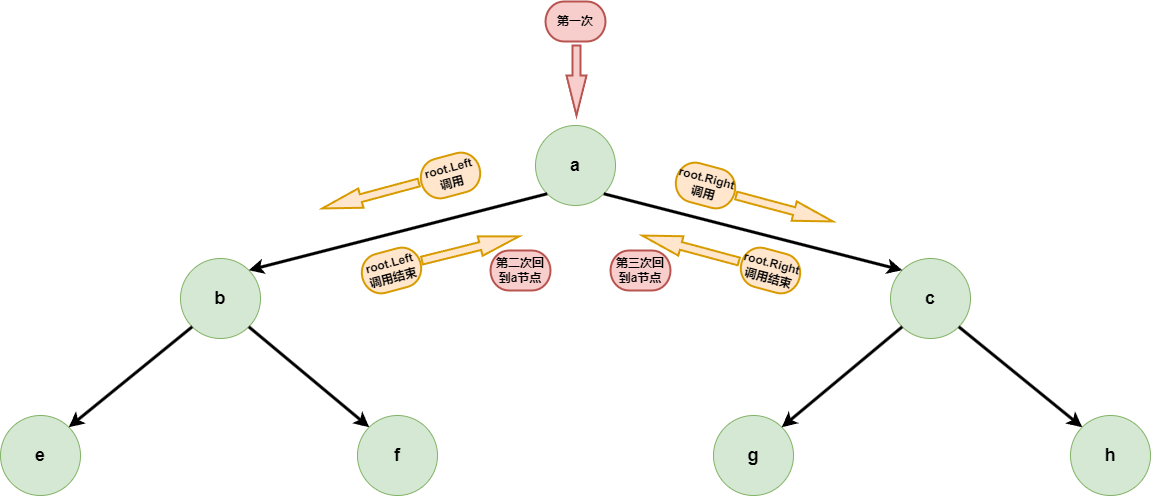

The diagram above was exported from draw.io. Its source (the exported page's mxGraphModel, read from the mxfile embedded in the PNG):
<mxGraphModel dx="2887" dy="2253" grid="1" gridSize="10" guides="1" tooltips="1" connect="1" arrows="1" fold="1" page="1" pageScale="1" pageWidth="827" pageHeight="1169" math="0" shadow="0">
  <root>
    <mxCell id="0" />
    <mxCell id="1" parent="0" />
    <mxCell id="ZWc-E71pdw33HBCbAJmS-16" value="" style="verticalLabelPosition=bottom;verticalAlign=top;html=1;strokeWidth=2;shape=mxgraph.arrows2.arrow;dy=0.6;dx=40;notch=0;direction=north;rotation=-105;fillColor=#ffe6cc;strokeColor=#d79b00;" vertex="1" parent="1">
      <mxGeometry y="90" width="20" height="100" as="geometry" />
    </mxCell>
    <mxCell id="ZWc-E71pdw33HBCbAJmS-17" value="第一次" style="strokeWidth=2;html=1;shape=mxgraph.flowchart.terminator;whiteSpace=wrap;fillColor=#f8cecc;strokeColor=#b85450;fontStyle=1;container=0;" vertex="1" parent="1">
      <mxGeometry x="185" y="-54" width="60" height="40" as="geometry" />
    </mxCell>
    <mxCell id="ZWc-E71pdw33HBCbAJmS-18" value="" style="verticalLabelPosition=bottom;verticalAlign=top;html=1;strokeWidth=2;shape=mxgraph.arrows2.arrow;dy=0.6;dx=40;notch=0;direction=south;fillColor=#f8cecc;strokeColor=#b85450;container=0;" vertex="1" parent="1">
      <mxGeometry x="206" y="-10" width="20" height="70" as="geometry" />
    </mxCell>
    <mxCell id="ZWc-E71pdw33HBCbAJmS-2" value="&lt;span style=&quot;font-size: 18px;&quot;&gt;&lt;b&gt;a&lt;/b&gt;&lt;br style=&quot;font-size: 18px;&quot;&gt;&lt;/span&gt;" style="ellipse;whiteSpace=wrap;html=1;aspect=fixed;fillColor=#d5e8d4;strokeColor=#82b366;fontSize=18;" vertex="1" parent="1">
      <mxGeometry x="175" y="70" width="80" height="80" as="geometry" />
    </mxCell>
    <mxCell id="ZWc-E71pdw33HBCbAJmS-3" value="&lt;span style=&quot;font-size: 18px;&quot;&gt;&lt;b&gt;b&lt;/b&gt;&lt;br style=&quot;font-size: 18px;&quot;&gt;&lt;/span&gt;" style="ellipse;whiteSpace=wrap;html=1;aspect=fixed;fillColor=#d5e8d4;strokeColor=#82b366;fontSize=18;" vertex="1" parent="1">
      <mxGeometry x="-180" y="203" width="80" height="80" as="geometry" />
    </mxCell>
    <mxCell id="ZWc-E71pdw33HBCbAJmS-4" style="rounded=0;orthogonalLoop=1;jettySize=auto;html=1;exitX=0;exitY=1;exitDx=0;exitDy=0;entryX=1;entryY=0;entryDx=0;entryDy=0;strokeWidth=3;" edge="1" parent="1" source="ZWc-E71pdw33HBCbAJmS-2" target="ZWc-E71pdw33HBCbAJmS-3">
      <mxGeometry relative="1" as="geometry" />
    </mxCell>
    <mxCell id="ZWc-E71pdw33HBCbAJmS-5" value="&lt;span style=&quot;font-size: 18px;&quot;&gt;&lt;b&gt;c&lt;/b&gt;&lt;br style=&quot;font-size: 18px;&quot;&gt;&lt;/span&gt;" style="ellipse;whiteSpace=wrap;html=1;aspect=fixed;fillColor=#d5e8d4;strokeColor=#82b366;fontSize=18;" vertex="1" parent="1">
      <mxGeometry x="530" y="203" width="80" height="80" as="geometry" />
    </mxCell>
    <mxCell id="ZWc-E71pdw33HBCbAJmS-6" style="rounded=0;orthogonalLoop=1;jettySize=auto;html=1;exitX=1;exitY=1;exitDx=0;exitDy=0;entryX=0;entryY=0;entryDx=0;entryDy=0;strokeWidth=3;" edge="1" parent="1" source="ZWc-E71pdw33HBCbAJmS-2" target="ZWc-E71pdw33HBCbAJmS-5">
      <mxGeometry relative="1" as="geometry" />
    </mxCell>
    <mxCell id="ZWc-E71pdw33HBCbAJmS-7" value="&lt;span style=&quot;font-size: 18px;&quot;&gt;&lt;b&gt;e&lt;/b&gt;&lt;br style=&quot;font-size: 18px;&quot;&gt;&lt;/span&gt;" style="ellipse;whiteSpace=wrap;html=1;aspect=fixed;fillColor=#d5e8d4;strokeColor=#82b366;fontSize=18;" vertex="1" parent="1">
      <mxGeometry x="-360" y="360" width="80" height="80" as="geometry" />
    </mxCell>
    <mxCell id="ZWc-E71pdw33HBCbAJmS-8" style="rounded=0;orthogonalLoop=1;jettySize=auto;html=1;exitX=0;exitY=1;exitDx=0;exitDy=0;entryX=1;entryY=0;entryDx=0;entryDy=0;strokeWidth=3;" edge="1" parent="1" source="ZWc-E71pdw33HBCbAJmS-3" target="ZWc-E71pdw33HBCbAJmS-7">
      <mxGeometry relative="1" as="geometry" />
    </mxCell>
    <mxCell id="ZWc-E71pdw33HBCbAJmS-9" value="&lt;span style=&quot;font-size: 18px;&quot;&gt;&lt;b&gt;f&lt;/b&gt;&lt;br style=&quot;font-size: 18px;&quot;&gt;&lt;/span&gt;" style="ellipse;whiteSpace=wrap;html=1;aspect=fixed;fillColor=#d5e8d4;strokeColor=#82b366;fontSize=18;" vertex="1" parent="1">
      <mxGeometry x="-3" y="360" width="80" height="80" as="geometry" />
    </mxCell>
    <mxCell id="ZWc-E71pdw33HBCbAJmS-10" style="rounded=0;orthogonalLoop=1;jettySize=auto;html=1;exitX=1;exitY=1;exitDx=0;exitDy=0;entryX=0;entryY=0;entryDx=0;entryDy=0;strokeWidth=3;" edge="1" parent="1" source="ZWc-E71pdw33HBCbAJmS-3" target="ZWc-E71pdw33HBCbAJmS-9">
      <mxGeometry relative="1" as="geometry" />
    </mxCell>
    <mxCell id="ZWc-E71pdw33HBCbAJmS-11" value="&lt;span style=&quot;font-size: 18px;&quot;&gt;&lt;b&gt;g&lt;/b&gt;&lt;br style=&quot;font-size: 18px;&quot;&gt;&lt;/span&gt;" style="ellipse;whiteSpace=wrap;html=1;aspect=fixed;fillColor=#d5e8d4;strokeColor=#82b366;fontSize=18;" vertex="1" parent="1">
      <mxGeometry x="353" y="360" width="80" height="80" as="geometry" />
    </mxCell>
    <mxCell id="ZWc-E71pdw33HBCbAJmS-12" style="rounded=0;orthogonalLoop=1;jettySize=auto;html=1;exitX=0;exitY=1;exitDx=0;exitDy=0;entryX=1;entryY=0;entryDx=0;entryDy=0;strokeWidth=3;" edge="1" parent="1" source="ZWc-E71pdw33HBCbAJmS-5" target="ZWc-E71pdw33HBCbAJmS-11">
      <mxGeometry relative="1" as="geometry" />
    </mxCell>
    <mxCell id="ZWc-E71pdw33HBCbAJmS-13" value="&lt;span style=&quot;font-size: 18px;&quot;&gt;&lt;b&gt;h&lt;/b&gt;&lt;br style=&quot;font-size: 18px;&quot;&gt;&lt;/span&gt;" style="ellipse;whiteSpace=wrap;html=1;aspect=fixed;fillColor=#d5e8d4;strokeColor=#82b366;fontSize=18;" vertex="1" parent="1">
      <mxGeometry x="710" y="360" width="80" height="80" as="geometry" />
    </mxCell>
    <mxCell id="ZWc-E71pdw33HBCbAJmS-14" style="rounded=0;orthogonalLoop=1;jettySize=auto;html=1;exitX=1;exitY=1;exitDx=0;exitDy=0;entryX=0;entryY=0;entryDx=0;entryDy=0;strokeWidth=3;" edge="1" parent="1" source="ZWc-E71pdw33HBCbAJmS-5" target="ZWc-E71pdw33HBCbAJmS-13">
      <mxGeometry relative="1" as="geometry" />
    </mxCell>
    <mxCell id="ZWc-E71pdw33HBCbAJmS-20" value="root.Left调用" style="strokeWidth=2;html=1;shape=mxgraph.flowchart.terminator;whiteSpace=wrap;fillColor=#ffe6cc;strokeColor=#d79b00;fontStyle=1;container=0;rotation=-15;" vertex="1" parent="1">
      <mxGeometry x="60" y="100" width="60" height="40" as="geometry" />
    </mxCell>
    <mxCell id="ZWc-E71pdw33HBCbAJmS-21" value="" style="verticalLabelPosition=bottom;verticalAlign=top;html=1;strokeWidth=2;shape=mxgraph.arrows2.arrow;dy=0.6;dx=40;notch=0;direction=north;rotation=76;fillColor=#ffe6cc;strokeColor=#d79b00;" vertex="1" parent="1">
      <mxGeometry x="100" y="143" width="20" height="100" as="geometry" />
    </mxCell>
    <mxCell id="ZWc-E71pdw33HBCbAJmS-22" value="root.Left调用结束" style="strokeWidth=2;html=1;shape=mxgraph.flowchart.terminator;whiteSpace=wrap;fillColor=#ffe6cc;strokeColor=#d79b00;fontStyle=1;container=0;rotation=-15;" vertex="1" parent="1">
      <mxGeometry x="1" y="195" width="60" height="40" as="geometry" />
    </mxCell>
    <mxCell id="ZWc-E71pdw33HBCbAJmS-23" value="第二次回到a节点" style="strokeWidth=2;html=1;shape=mxgraph.flowchart.terminator;whiteSpace=wrap;fillColor=#f8cecc;strokeColor=#b85450;fontStyle=1;container=0;" vertex="1" parent="1">
      <mxGeometry x="130" y="195" width="60" height="40" as="geometry" />
    </mxCell>
    <mxCell id="ZWc-E71pdw33HBCbAJmS-24" value="" style="verticalLabelPosition=bottom;verticalAlign=top;html=1;strokeWidth=2;shape=mxgraph.arrows2.arrow;dy=0.6;dx=40;notch=0;direction=north;rotation=105;fillColor=#ffe6cc;strokeColor=#d79b00;" vertex="1" parent="1">
      <mxGeometry x="414" y="103" width="20" height="100" as="geometry" />
    </mxCell>
    <mxCell id="ZWc-E71pdw33HBCbAJmS-25" value="root.Right调用" style="strokeWidth=2;html=1;shape=mxgraph.flowchart.terminator;whiteSpace=wrap;fillColor=#ffe6cc;strokeColor=#d79b00;fontStyle=1;container=0;rotation=15;" vertex="1" parent="1">
      <mxGeometry x="315" y="110" width="60" height="40" as="geometry" />
    </mxCell>
    <mxCell id="ZWc-E71pdw33HBCbAJmS-26" value="" style="verticalLabelPosition=bottom;verticalAlign=top;html=1;strokeWidth=2;shape=mxgraph.arrows2.arrow;dy=0.6;dx=40;notch=0;direction=north;rotation=-75;fillColor=#ffe6cc;strokeColor=#d79b00;" vertex="1" parent="1">
      <mxGeometry x="320" y="143" width="20" height="100" as="geometry" />
    </mxCell>
    <mxCell id="ZWc-E71pdw33HBCbAJmS-27" value="root.Right调用结束" style="strokeWidth=2;html=1;shape=mxgraph.flowchart.terminator;whiteSpace=wrap;fillColor=#ffe6cc;strokeColor=#d79b00;fontStyle=1;container=0;rotation=15;" vertex="1" parent="1">
      <mxGeometry x="380" y="195" width="60" height="40" as="geometry" />
    </mxCell>
    <mxCell id="ZWc-E71pdw33HBCbAJmS-28" value="第三次回到a节点" style="strokeWidth=2;html=1;shape=mxgraph.flowchart.terminator;whiteSpace=wrap;fillColor=#f8cecc;strokeColor=#b85450;fontStyle=1;container=0;" vertex="1" parent="1">
      <mxGeometry x="250" y="195" width="60" height="40" as="geometry" />
    </mxCell>
  </root>
</mxGraphModel>